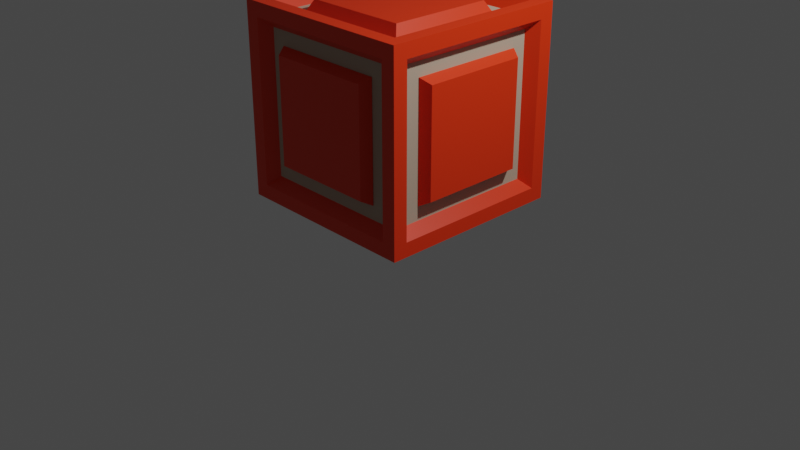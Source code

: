 # Source: crate_red.blend  (saved by Blender 3.3.6; exported with 4.5.12 LTS)
import bpy
from mathutils import Matrix  # noqa: F401  (used for matrix-valued properties, if any)

bpy.ops.wm.read_factory_settings(use_empty=True)
scene = bpy.context.scene
scene.name = 'Scene'

# ---- collections
col_collection = bpy.data.collections.new('Collection'); scene.collection.children.link(col_collection)

# ---- materials (node trees are filled in below, after node groups)
mat_material = bpy.data.materials.new('Material')
mat_material.alpha_threshold = 0.0
mat_material.use_transparent_shadow = False
mat_material.roughness = 0.5
mat_material.line_color = (0.0, 0.0, 0.0, 1.0)
mat_accent = bpy.data.materials.new('accent')
mat_accent.use_transparent_shadow = False

# ---- material node trees
mat_material.use_nodes = True; mat_material.node_tree.nodes.clear()
_N = mat_material.node_tree.nodes; _L = mat_material.node_tree.links
n0 = _N.new('ShaderNodeOutputMaterial'); n0.name = 'Material Output'; n0.location = (300, 300)
n1 = _N.new('ShaderNodeBsdfPrincipled'); n1.name = 'Principled BSDF'; n1.location = (10, 300)
n1.distribution = 'GGX'
n1.subsurface_method = 'RANDOM_WALK_SKIN'
n1.inputs[0].default_value = (0.8, 0.03294, 0.001001, 1.0)
n1.inputs[3].default_value = 1.45
n1.inputs[27].default_value = (0.0, 0.0, 0.0, 1.0)
n1.inputs[28].default_value = 1.0
_L.new(n1.outputs[0], n0.inputs[0])
n0.is_active_output = True
mat_accent.use_nodes = True; mat_accent.node_tree.nodes.clear()
_N = mat_accent.node_tree.nodes; _L = mat_accent.node_tree.links
n0 = _N.new('ShaderNodeBsdfPrincipled'); n0.name = 'Principled BSDF'; n0.location = (10, 300)
n0.distribution = 'GGX'
n0.subsurface_method = 'RANDOM_WALK_SKIN'
n0.inputs[0].default_value = (0.477, 0.3922, 0.2974, 1.0)
n0.inputs[3].default_value = 1.45
n0.inputs[27].default_value = (0.0, 0.0, 0.0, 1.0)
n0.inputs[28].default_value = 1.0
n1 = _N.new('ShaderNodeOutputMaterial'); n1.name = 'Material Output'; n1.location = (300, 300)
_L.new(n0.outputs[0], n1.inputs[0])
n1.is_active_output = True

# ---- world
world_world = bpy.data.worlds.new('World'); scene.world = world_world
world_world.use_nodes = True; world_world.node_tree.nodes.clear()
_N = world_world.node_tree.nodes; _L = world_world.node_tree.links
n0 = _N.new('ShaderNodeOutputWorld'); n0.name = 'World Output'; n0.location = (300, 300)
n1 = _N.new('ShaderNodeBackground'); n1.name = 'Background'; n1.location = (10, 300)
n1.inputs[0].default_value = (0.05088, 0.05088, 0.05088, 1.0)
_L.new(n1.outputs[0], n0.inputs[0])
n0.is_active_output = True
world_world.color = (0.05088, 0.05088, 0.05088)
world_world.use_sun_shadow = False
world_world.sun_shadow_jitter_overblur = 0.0

# ---- cameras
cam_camera = bpy.data.cameras.new('Camera')
cam_camera.clip_end = 100.0
cam_camera.ortho_scale = 7.314

# ---- lights
light_light = bpy.data.lights.new('Light', 'POINT')
light_light.transmission_factor = 0.0
light_light.energy = 1000.0
light_light.shadow_soft_size = 0.1
light_light.use_absolute_resolution = True

# ---- meshes
me_cube = bpy.data.meshes.new('Cube')
me_cube.from_pydata([(0.85, 1.0, 2.105), (0.85, 1.0, 0.4053), (1.0, -0.85, 2.105), (1.0, -0.85, 0.4053), (-0.85, 1.0, 2.105), (-0.85, 1.0, 0.4053), (-0.85, -0.85, 2.255), (-0.85, -1.0, 0.4053), (1.0, 0.85, 0.4053), (-1.0, 0.85, 0.4053), (1.0, 0.85, 2.105), (-0.85, 0.85, 2.255), (0.85, 0.85, 2.255), (0.85, 0.85, 0.2553), (0.85, -0.85, 2.255), (0.85, -1.0, 0.4053), (0.85, -1.0, 2.105), (-0.85, -1.0, 2.105), (1.0, 1.0, 2.255), (-1.0, 0.85, 2.105), (1.0, -1.0, 2.255), (-1.0, -1.0, 2.255), (1.0, 1.0, 2.255), (-1.0, 1.0, 2.255), (-1.0, -0.85, 0.4053), (-1.0, -0.85, 2.105), (1.0, -1.0, 2.255), (0.85, -0.85, 0.2553), (-0.85, 0.85, 0.2553), (-0.85, -0.85, 0.2553), (-1.0, -1.0, 2.255), (-1.0, 1.0, 2.255), (-1.0, 1.0, 0.2553), (-1.0, -1.0, 0.2553), (1.0, 1.0, 0.2553), (1.0, -1.0, 0.2553), (0.6053, 0.8886, 0.6501), (-0.6053, 0.8886, 0.6501), (0.6053, 0.8886, 1.861), (-0.6053, 0.8886, 1.861), (0.8886, 0.6053, 1.861), (0.8886, 0.6053, 0.6501), (0.8886, -0.6053, 1.861), (0.8886, -0.6053, 0.6501), (0.6053, -0.6053, 2.144), (-0.6053, -0.6053, 2.144), (0.6053, 0.6053, 2.144), (-0.6053, 0.6053, 2.144), (-0.6053, -0.8886, 0.6501), (-0.6053, -0.8886, 1.861), (0.6053, -0.8886, 1.861), (0.6053, -0.8886, 0.6501), (-0.8886, 0.6053, 0.6501), (-0.8886, -0.6053, 0.6501), (-0.8886, -0.6053, 1.861), (-0.8886, 0.6053, 1.861), (-0.6053, 0.6053, 0.3668), (-0.6053, -0.6053, 0.3668), (0.6053, 0.6053, 0.3668), (0.6053, -0.6053, 0.3668), (0.7553, 0.8886, 0.5001), (-0.7553, 0.8886, 0.5001), (0.7553, 0.8886, 2.011), (-0.7553, 0.8886, 2.011), (0.8886, 0.7553, 2.011), (0.8886, 0.7553, 0.5001), (0.8886, -0.7553, 2.011), (0.8886, -0.7553, 0.5001), (0.7553, -0.7553, 2.144), (-0.7553, -0.7553, 2.144), (0.7553, 0.7553, 2.144), (-0.7553, 0.7553, 2.144), (-0.7553, -0.8886, 0.5001), (-0.7553, -0.8886, 2.011), (0.7553, -0.8886, 2.011), (0.7553, -0.8886, 0.5001), (-0.8886, 0.7553, 0.5001), (-0.8886, -0.7553, 0.5001), (-0.8886, -0.7553, 2.011), (-0.8886, 0.7553, 2.011), (-0.7553, 0.7553, 0.3668), (-0.7553, -0.7553, 0.3668), (0.7553, 0.7553, 0.3668), (0.7553, -0.7553, 0.3668), (0.5527, 0.998, 0.7027), (0.6082, 0.8929, 0.6471), (-0.6082, 0.8929, 0.6471), (-0.5527, 0.998, 0.7027), (0.5527, 0.998, 1.808), (0.6082, 0.8929, 1.864), (-0.6082, 0.8929, 1.864), (-0.5527, 0.998, 1.808), (0.8929, 0.6082, 1.864), (0.998, 0.5527, 1.808), (0.998, 0.5527, 0.7027), (0.8929, 0.6082, 0.6471), (0.998, -0.5527, 1.808), (0.8929, -0.6082, 1.864), (0.8929, -0.6082, 0.6471), (0.998, -0.5527, 0.7027), (0.6082, -0.6082, 2.148), (0.5527, -0.5527, 2.253), (-0.5527, -0.5527, 2.253), (-0.6082, -0.6082, 2.148), (0.6082, 0.6082, 2.148), (0.5527, 0.5527, 2.253), (-0.5527, 0.5527, 2.253), (-0.6082, 0.6082, 2.148), (-0.6082, -0.8929, 0.6471), (-0.5527, -0.998, 0.7027), (-0.5527, -0.998, 1.808), (-0.6082, -0.8929, 1.864), (0.6082, -0.8929, 1.864), (0.5527, -0.998, 1.808), (0.5527, -0.998, 0.7027), (0.6082, -0.8929, 0.6471), (-0.998, 0.5527, 0.7027), (-0.8929, 0.6082, 0.6471), (-0.8929, -0.6082, 0.6471), (-0.998, -0.5527, 0.7027), (-0.8929, -0.6082, 1.864), (-0.998, -0.5527, 1.808), (-0.998, 0.5527, 1.808), (-0.8929, 0.6082, 1.864), (-0.6082, 0.6082, 0.3624), (-0.5527, 0.5527, 0.2573), (-0.5527, -0.5527, 0.2573), (-0.6082, -0.6082, 0.3624), (0.6082, 0.6082, 0.3624), (0.5527, 0.5527, 0.2573), (0.5527, -0.5527, 0.2573), (0.6082, -0.6082, 0.3624)], [], [(6, 14, 68, 69), (2, 3, 67, 66), (0, 1, 60, 62), (8, 10, 64, 65), (1, 5, 61, 60), (13, 27, 83, 82), (5, 1, 34, 32), (1, 0, 18, 34), (4, 5, 32, 31), (0, 4, 31, 18), (10, 8, 34, 18), (3, 2, 26, 35), (2, 10, 18, 26), (8, 3, 35, 34), (20, 21, 30, 26), (22, 20, 26, 18), (21, 23, 31, 30), (23, 22, 18, 31), (14, 6, 21, 20), (12, 14, 20, 22), (6, 11, 23, 21), (11, 12, 22, 23), (7, 17, 30, 33), (16, 15, 35, 26), (17, 16, 26, 30), (15, 7, 33, 35), (24, 9, 32, 33), (25, 24, 33, 30), (9, 19, 31, 32), (19, 25, 30, 31), (28, 29, 33, 32), (13, 28, 32, 34), (29, 27, 35, 33), (27, 13, 34, 35), (51, 50, 112, 115), (57, 56, 124, 127), (43, 41, 95, 98), (52, 53, 118, 117), (59, 57, 127, 131), (45, 44, 100, 103), (5, 4, 63, 61), (17, 7, 72, 73), (10, 2, 66, 64), (14, 12, 70, 68), (9, 24, 77, 76), (4, 0, 62, 63), (15, 16, 74, 75), (29, 28, 80, 81), (3, 8, 65, 67), (11, 6, 69, 71), (24, 25, 78, 77), (16, 17, 73, 74), (28, 13, 82, 80), (12, 11, 71, 70), (19, 9, 76, 79), (7, 15, 75, 72), (27, 29, 81, 83), (25, 19, 79, 78), (37, 36, 60, 61), (36, 38, 62, 60), (39, 37, 61, 63), (38, 39, 63, 62), (40, 41, 65, 64), (43, 42, 66, 67), (42, 40, 64, 66), (41, 43, 67, 65), (44, 45, 69, 68), (46, 44, 68, 70), (45, 47, 71, 69), (47, 46, 70, 71), (48, 49, 73, 72), (50, 51, 75, 74), (49, 50, 74, 73), (51, 48, 72, 75), (53, 52, 76, 77), (54, 53, 77, 78), (52, 55, 79, 76), (55, 54, 78, 79), (56, 57, 81, 80), (58, 56, 80, 82), (57, 59, 83, 81), (59, 58, 82, 83), (44, 46, 104, 100), (48, 51, 115, 108), (55, 52, 117, 123), (56, 58, 128, 124), (40, 42, 97, 92), (38, 36, 85, 89), (42, 43, 98, 97), (58, 59, 131, 128), (87, 91, 88, 84), (50, 49, 111, 112), (105, 106, 102, 101), (37, 39, 90, 86), (119, 121, 122, 116), (47, 45, 103, 107), (39, 38, 89, 90), (54, 55, 123, 120), (46, 47, 107, 104), (41, 40, 92, 95), (53, 54, 120, 118), (49, 48, 108, 111), (94, 93, 96, 99), (125, 129, 130, 126), (114, 113, 110, 109), (85, 86, 87, 84), (89, 85, 84, 88), (91, 87, 86, 90), (90, 89, 88, 91), (93, 94, 95, 92), (97, 98, 99, 96), (92, 97, 96, 93), (98, 95, 94, 99), (101, 102, 103, 100), (105, 101, 100, 104), (102, 106, 107, 103), (106, 105, 104, 107), (109, 110, 111, 108), (113, 114, 115, 112), (112, 111, 110, 113), (108, 115, 114, 109), (117, 118, 119, 116), (118, 120, 121, 119), (123, 117, 116, 122), (120, 123, 122, 121), (125, 126, 127, 124), (129, 125, 124, 128), (126, 130, 131, 127), (130, 129, 128, 131), (36, 37, 86, 85)])
me_cube.polygons.foreach_set('material_index', [0, 0, 0, 0, 0, 0, 0, 0, 0, 0, 0, 0, 0, 0, 0, 0, 0, 0, 0, 0, 0, 0, 0, 0, 0, 0, 0, 0, 0, 0, 0, 0, 0, 0, 0, 0, 0, 0, 0, 0, 0, 0, 0, 0, 0, 0, 0, 0, 0, 0, 0, 0, 0, 0, 0, 0, 0, 0, 1, 1, 1, 1, 1, 1, 1, 1, 1, 1, 1, 1, 1, 1, 1, 1, 1, 1, 1, 1, 1, 1, 1, 1, 0, 0, 0, 0, 0, 0, 0, 0, 0, 0, 0, 0, 0, 0, 0, 0, 0, 0, 0, 0, 0, 0, 0, 0, 0, 0, 0, 0, 0, 0, 0, 0, 0, 0, 0, 0, 0, 0, 0, 0, 0, 0, 0, 0, 0, 0, 0, 0])
_uv = me_cube.uv_layers.new(name='UVMap')
_uv.uv.foreach_set('vector', [0.8563, 0.7313, 0.6438, 0.7313, 0.6438, 0.7313, 0.8563, 0.7313, 0.6062, 0.7313, 0.3938, 0.7313, 0.3938, 0.7313, 0.6062, 0.7313, 0.6062, 0.4813, 0.3938, 0.4813, 0.3938, 0.4813, 0.6062, 0.4813, 0.3938, 0.5188, 0.6062, 0.5187, 0.6062, 0.5187, 0.3938, 0.5188, 0.3938, 0.4813, 0.3938, 0.2688, 0.3938, 0.2688, 0.3938, 0.4813, 0.3563, 0.5188, 0.3563, 0.7313, 0.3563, 0.7313, 0.3563, 0.5188, 0.3938, 0.2688, 0.3938, 0.4813, 0.375, 0.5, 0.375, 0.25, 0.3938, 0.4813, 0.6062, 0.4813, 0.625, 0.5, 0.375, 0.5, 0.6062, 0.2687, 0.3938, 0.2688, 0.375, 0.25, 0.625, 0.25, 0.6062, 0.4813, 0.6062, 0.2687, 0.625, 0.25, 0.625, 0.5, 0.6062, 0.5187, 0.3938, 0.5188, 0.375, 0.5, 0.625, 0.5, 0.3938, 0.7313, 0.6062, 0.7313, 0.625, 0.75, 0.375, 0.75, 0.6062, 0.7313, 0.6062, 0.5187, 0.625, 0.5, 0.625, 0.75, 0.3938, 0.5188, 0.3938, 0.7313, 0.375, 0.75, 0.375, 0.5, 0.625, 0.75, 0.875, 0.75, 0.875, 0.75, 0.625, 0.75, 0.625, 0.5, 0.625, 0.75, 0.625, 0.75, 0.625, 0.5, 0.875, 0.75, 0.875, 0.5, 0.875, 0.5, 0.875, 0.75, 0.875, 0.5, 0.625, 0.5, 0.625, 0.5, 0.875, 0.5, 0.6438, 0.7313, 0.8563, 0.7313, 0.875, 0.75, 0.625, 0.75, 0.6438, 0.5188, 0.6438, 0.7313, 0.625, 0.75, 0.625, 0.5, 0.8563, 0.7313, 0.8563, 0.5188, 0.875, 0.5, 0.875, 0.75, 0.8563, 0.5188, 0.6438, 0.5188, 0.625, 0.5, 0.875, 0.5, 0.3938, 0.9813, 0.6062, 0.9813, 0.625, 1.0, 0.375, 1.0, 0.6062, 0.7688, 0.3938, 0.7688, 0.375, 0.75, 0.625, 0.75, 0.6062, 0.9813, 0.6062, 0.7688, 0.625, 0.75, 0.625, 1.0, 0.3938, 0.7688, 0.3938, 0.9813, 0.375, 1.0, 0.375, 0.75, 0.3938, 0.01875, 0.3938, 0.2313, 0.375, 0.25, 0.375, 0.0, 0.6062, 0.01875, 0.3938, 0.01875, 0.375, 0.0, 0.625, 0.0, 0.3938, 0.2313, 0.6062, 0.2313, 0.625, 0.25, 0.375, 0.25, 0.6062, 0.2313, 0.6062, 0.01875, 0.625, 0.0, 0.625, 0.25, 0.1437, 0.5188, 0.1438, 0.7313, 0.125, 0.75, 0.125, 0.5, 0.3563, 0.5188, 0.1437, 0.5188, 0.125, 0.5, 0.375, 0.5, 0.1438, 0.7313, 0.3563, 0.7313, 0.375, 0.75, 0.125, 0.75, 0.3563, 0.7313, 0.3563, 0.5188, 0.375, 0.5, 0.375, 0.75, 0.4149, 0.7899, 0.5851, 0.7899, 0.5851, 0.7899, 0.4149, 0.7899, 0.1649, 0.7101, 0.1649, 0.5399, 0.1649, 0.5399, 0.1649, 0.7101, 0.4149, 0.7101, 0.4149, 0.5399, 0.4149, 0.5399, 0.4149, 0.7101, 0.4149, 0.2101, 0.4149, 0.03985, 0.4149, 0.03985, 0.4149, 0.2101, 0.3351, 0.7101, 0.1649, 0.7101, 0.1649, 0.7101, 0.3351, 0.7101, 0.8351, 0.7101, 0.6649, 0.7101, 0.6649, 0.7101, 0.8351, 0.7101, 0.3938, 0.2688, 0.6062, 0.2687, 0.6062, 0.2687, 0.3938, 0.2688, 0.6062, 0.9813, 0.3938, 0.9813, 0.3938, 0.9813, 0.6062, 0.9813, 0.6062, 0.5187, 0.6062, 0.7313, 0.6062, 0.7313, 0.6062, 0.5187, 0.6438, 0.7313, 0.6438, 0.5188, 0.6438, 0.5188, 0.6438, 0.7313, 0.3938, 0.2313, 0.3938, 0.01875, 0.3938, 0.01875, 0.3938, 0.2313, 0.6062, 0.2687, 0.6062, 0.4813, 0.6062, 0.4813, 0.6062, 0.2687, 0.3938, 0.7688, 0.6062, 0.7688, 0.6062, 0.7688, 0.3938, 0.7688, 0.1438, 0.7313, 0.1437, 0.5188, 0.1437, 0.5188, 0.1438, 0.7313, 0.3938, 0.7313, 0.3938, 0.5188, 0.3938, 0.5188, 0.3938, 0.7313, 0.8563, 0.5188, 0.8563, 0.7313, 0.8563, 0.7313, 0.8563, 0.5188, 0.3938, 0.01875, 0.6062, 0.01875, 0.6062, 0.01875, 0.3938, 0.01875, 0.6062, 0.7688, 0.6062, 0.9813, 0.6062, 0.9813, 0.6062, 0.7688, 0.1437, 0.5188, 0.3563, 0.5188, 0.3563, 0.5188, 0.1437, 0.5188, 0.6438, 0.5188, 0.8563, 0.5188, 0.8563, 0.5188, 0.6438, 0.5188, 0.6062, 0.2313, 0.3938, 0.2313, 0.3938, 0.2313, 0.6062, 0.2313, 0.3938, 0.9813, 0.3938, 0.7688, 0.3938, 0.7688, 0.3938, 0.9813, 0.3563, 0.7313, 0.1438, 0.7313, 0.1438, 0.7313, 0.3563, 0.7313, 0.6062, 0.01875, 0.6062, 0.2313, 0.6062, 0.2313, 0.6062, 0.01875, 0.4149, 0.2899, 0.4149, 0.4601, 0.3938, 0.4813, 0.3938, 0.2688, 0.4149, 0.4601, 0.5851, 0.4601, 0.6062, 0.4813, 0.3938, 0.4813, 0.5851, 0.2899, 0.4149, 0.2899, 0.3938, 0.2688, 0.6062, 0.2687, 0.5851, 0.4601, 0.5851, 0.2899, 0.6062, 0.2687, 0.6062, 0.4813, 0.5851, 0.5399, 0.4149, 0.5399, 0.3938, 0.5188, 0.6062, 0.5187, 0.4149, 0.7101, 0.5851, 0.7101, 0.6062, 0.7313, 0.3938, 0.7313, 0.5851, 0.7101, 0.5851, 0.5399, 0.6062, 0.5187, 0.6062, 0.7313, 0.4149, 0.5399, 0.4149, 0.7101, 0.3938, 0.7313, 0.3938, 0.5188, 0.6649, 0.7101, 0.8351, 0.7101, 0.8563, 0.7313, 0.6438, 0.7313, 0.6649, 0.5399, 0.6649, 0.7101, 0.6438, 0.7313, 0.6438, 0.5188, 0.8351, 0.7101, 0.8351, 0.5399, 0.8563, 0.5188, 0.8563, 0.7313, 0.8351, 0.5399, 0.6649, 0.5399, 0.6438, 0.5188, 0.8563, 0.5188, 0.4149, 0.9601, 0.5851, 0.9601, 0.6062, 0.9813, 0.3938, 0.9813, 0.5851, 0.7899, 0.4149, 0.7899, 0.3938, 0.7688, 0.6062, 0.7688, 0.5851, 0.9601, 0.5851, 0.7899, 0.6062, 0.7688, 0.6062, 0.9813, 0.4149, 0.7899, 0.4149, 0.9601, 0.3938, 0.9813, 0.3938, 0.7688, 0.4149, 0.03985, 0.4149, 0.2101, 0.3938, 0.2313, 0.3938, 0.01875, 0.5851, 0.03985, 0.4149, 0.03985, 0.3938, 0.01875, 0.6062, 0.01875, 0.4149, 0.2101, 0.5851, 0.2101, 0.6062, 0.2313, 0.3938, 0.2313, 0.5851, 0.2101, 0.5851, 0.03985, 0.6062, 0.01875, 0.6062, 0.2313, 0.1649, 0.5399, 0.1649, 0.7101, 0.1438, 0.7313, 0.1437, 0.5188, 0.3351, 0.5399, 0.1649, 0.5399, 0.1437, 0.5188, 0.3563, 0.5188, 0.1649, 0.7101, 0.3351, 0.7101, 0.3563, 0.7313, 0.1438, 0.7313, 0.3351, 0.7101, 0.3351, 0.5399, 0.3563, 0.5188, 0.3563, 0.7313, 0.6649, 0.7101, 0.6649, 0.5399, 0.6649, 0.5399, 0.6649, 0.7101, 0.4149, 0.9601, 0.4149, 0.7899, 0.4149, 0.7899, 0.4149, 0.9601, 0.5851, 0.2101, 0.4149, 0.2101, 0.4149, 0.2101, 0.5851, 0.2101, 0.1649, 0.5399, 0.3351, 0.5399, 0.3351, 0.5399, 0.1649, 0.5399, 0.5851, 0.5399, 0.5851, 0.7101, 0.5851, 0.7101, 0.5851, 0.5399, 0.5851, 0.4601, 0.4149, 0.4601, 0.4149, 0.4601, 0.5851, 0.4601, 0.5851, 0.7101, 0.4149, 0.7101, 0.4149, 0.7101, 0.5851, 0.7101, 0.3351, 0.5399, 0.3351, 0.7101, 0.3351, 0.7101, 0.3351, 0.5399, 0.4308, 0.3058, 0.5692, 0.3058, 0.5692, 0.4442, 0.4308, 0.4442, 0.5851, 0.7899, 0.5851, 0.9601, 0.5851, 0.9601, 0.5851, 0.7899, 0.6808, 0.5558, 0.8192, 0.5558, 0.8192, 0.6942, 0.6808, 0.6942, 0.4149, 0.2899, 0.5851, 0.2899, 0.5851, 0.2899, 0.4149, 0.2899, 0.4308, 0.05578, 0.5692, 0.05578, 0.5692, 0.1942, 0.4308, 0.1942, 0.8351, 0.5399, 0.8351, 0.7101, 0.8351, 0.7101, 0.8351, 0.5399, 0.5851, 0.2899, 0.5851, 0.4601, 0.5851, 0.4601, 0.5851, 0.2899, 0.5851, 0.03985, 0.5851, 0.2101, 0.5851, 0.2101, 0.5851, 0.03985, 0.6649, 0.5399, 0.8351, 0.5399, 0.8351, 0.5399, 0.6649, 0.5399, 0.4149, 0.5399, 0.5851, 0.5399, 0.5851, 0.5399, 0.4149, 0.5399, 0.4149, 0.03985, 0.5851, 0.03985, 0.5851, 0.03985, 0.4149, 0.03985, 0.5851, 0.9601, 0.4149, 0.9601, 0.4149, 0.9601, 0.5851, 0.9601, 0.4308, 0.5558, 0.5692, 0.5558, 0.5692, 0.6942, 0.4308, 0.6942, 0.1808, 0.5558, 0.3192, 0.5558, 0.3192, 0.6942, 0.1808, 0.6942, 0.4308, 0.8058, 0.5692, 0.8058, 0.5692, 0.9442, 0.4308, 0.9442, 0.4149, 0.4601, 0.4149, 0.2899, 0.4308, 0.3058, 0.4308, 0.4442, 0.5851, 0.4601, 0.4149, 0.4601, 0.4308, 0.4442, 0.5692, 0.4442, 0.5692, 0.3058, 0.4308, 0.3058, 0.4149, 0.2899, 0.5851, 0.2899, 0.5851, 0.2899, 0.5851, 0.4601, 0.5692, 0.4442, 0.5692, 0.3058, 0.5692, 0.5558, 0.4308, 0.5558, 0.4149, 0.5399, 0.5851, 0.5399, 0.5851, 0.7101, 0.4149, 0.7101, 0.4308, 0.6942, 0.5692, 0.6942, 0.5851, 0.5399, 0.5851, 0.7101, 0.5692, 0.6942, 0.5692, 0.5558, 0.4149, 0.7101, 0.4149, 0.5399, 0.4308, 0.5558, 0.4308, 0.6942, 0.6808, 0.6942, 0.8192, 0.6942, 0.8351, 0.7101, 0.6649, 0.7101, 0.6808, 0.5558, 0.6808, 0.6942, 0.6649, 0.7101, 0.6649, 0.5399, 0.8192, 0.6942, 0.8192, 0.5558, 0.8351, 0.5399, 0.8351, 0.7101, 0.8192, 0.5558, 0.6808, 0.5558, 0.6649, 0.5399, 0.8351, 0.5399, 0.4308, 0.9442, 0.5692, 0.9442, 0.5851, 0.9601, 0.4149, 0.9601, 0.5692, 0.8058, 0.4308, 0.8058, 0.4149, 0.7899, 0.5851, 0.7899, 0.5851, 0.7899, 0.5851, 0.9601, 0.5692, 0.9442, 0.5692, 0.8058, 0.4149, 0.9601, 0.4149, 0.7899, 0.4308, 0.8058, 0.4308, 0.9442, 0.4149, 0.2101, 0.4149, 0.03985, 0.4308, 0.05578, 0.4308, 0.1942, 0.4149, 0.03985, 0.5851, 0.03985, 0.5692, 0.05578, 0.4308, 0.05578, 0.5851, 0.2101, 0.4149, 0.2101, 0.4308, 0.1942, 0.5692, 0.1942, 0.5851, 0.03985, 0.5851, 0.2101, 0.5692, 0.1942, 0.5692, 0.05578, 0.1808, 0.5558, 0.1808, 0.6942, 0.1649, 0.7101, 0.1649, 0.5399, 0.3192, 0.5558, 0.1808, 0.5558, 0.1649, 0.5399, 0.3351, 0.5399, 0.1808, 0.6942, 0.3192, 0.6942, 0.3351, 0.7101, 0.1649, 0.7101, 0.3192, 0.6942, 0.3192, 0.5558, 0.3351, 0.5399, 0.3351, 0.7101, 0.4149, 0.4601, 0.4149, 0.2899, 0.4149, 0.2899, 0.4149, 0.4601])
me_cube.materials.append(mat_material)
me_cube.materials.append(mat_accent)
me_cube.use_mirror_vertex_groups = False
me_cube.update()

# ---- objects
ob_cube = bpy.data.objects.new('Cube', me_cube)
ob_light = bpy.data.objects.new('Light', light_light)
ob_camera = bpy.data.objects.new('Camera', cam_camera)

# ---- transforms, parenting, visibility, modifiers, constraints
ob_cube.location = (0.0, 0.0, 0.0)
ob_cube.lock_rotations_4d = False
ob_cube.empty_display_type = 'ARROWS'
ob_cube.lineart.crease_threshold = 0.0
ob_light.location = (4.076, 1.005, 5.904)
ob_light.rotation_euler = (0.6503, 0.05522, 1.866)
ob_light.lock_rotations_4d = False
ob_light.empty_display_type = 'ARROWS'
ob_light.color = (0.0, 0.0, 0.0, 0.0)
ob_light.lineart.crease_threshold = 0.0
ob_camera.location = (7.359, -6.926, 4.958)
ob_camera.rotation_euler = (1.109, 0.0, 0.8149)
ob_camera.lock_rotations_4d = False
ob_camera.empty_display_type = 'ARROWS'
ob_camera.color = (0.0, 0.0, 0.0, 0.0)
ob_camera.display_type = 'WIRE'
ob_camera.lineart.crease_threshold = 0.0

# ---- collection membership
col_collection.objects.link(ob_cube)
col_collection.objects.link(ob_light)
col_collection.objects.link(ob_camera)

# ---- scene / render settings (as saved in the file)
scene.camera = ob_camera
scene.frame_start = 1; scene.frame_end = 250; scene.frame_set(1)
scene.render.engine = 'BLENDER_EEVEE_NEXT'
scene.render.use_freestyle = True
scene.render.use_motion_blur = True
scene.render.use_simplify = True
scene.cycles.sampling_pattern = 'TABULATED_SOBOL'
scene.cycles.use_light_tree = False
scene.eevee.use_gtao = True
scene.eevee.use_raytracing = True
scene.view_settings.view_transform = 'Filmic'
bpy.context.view_layer.update()
